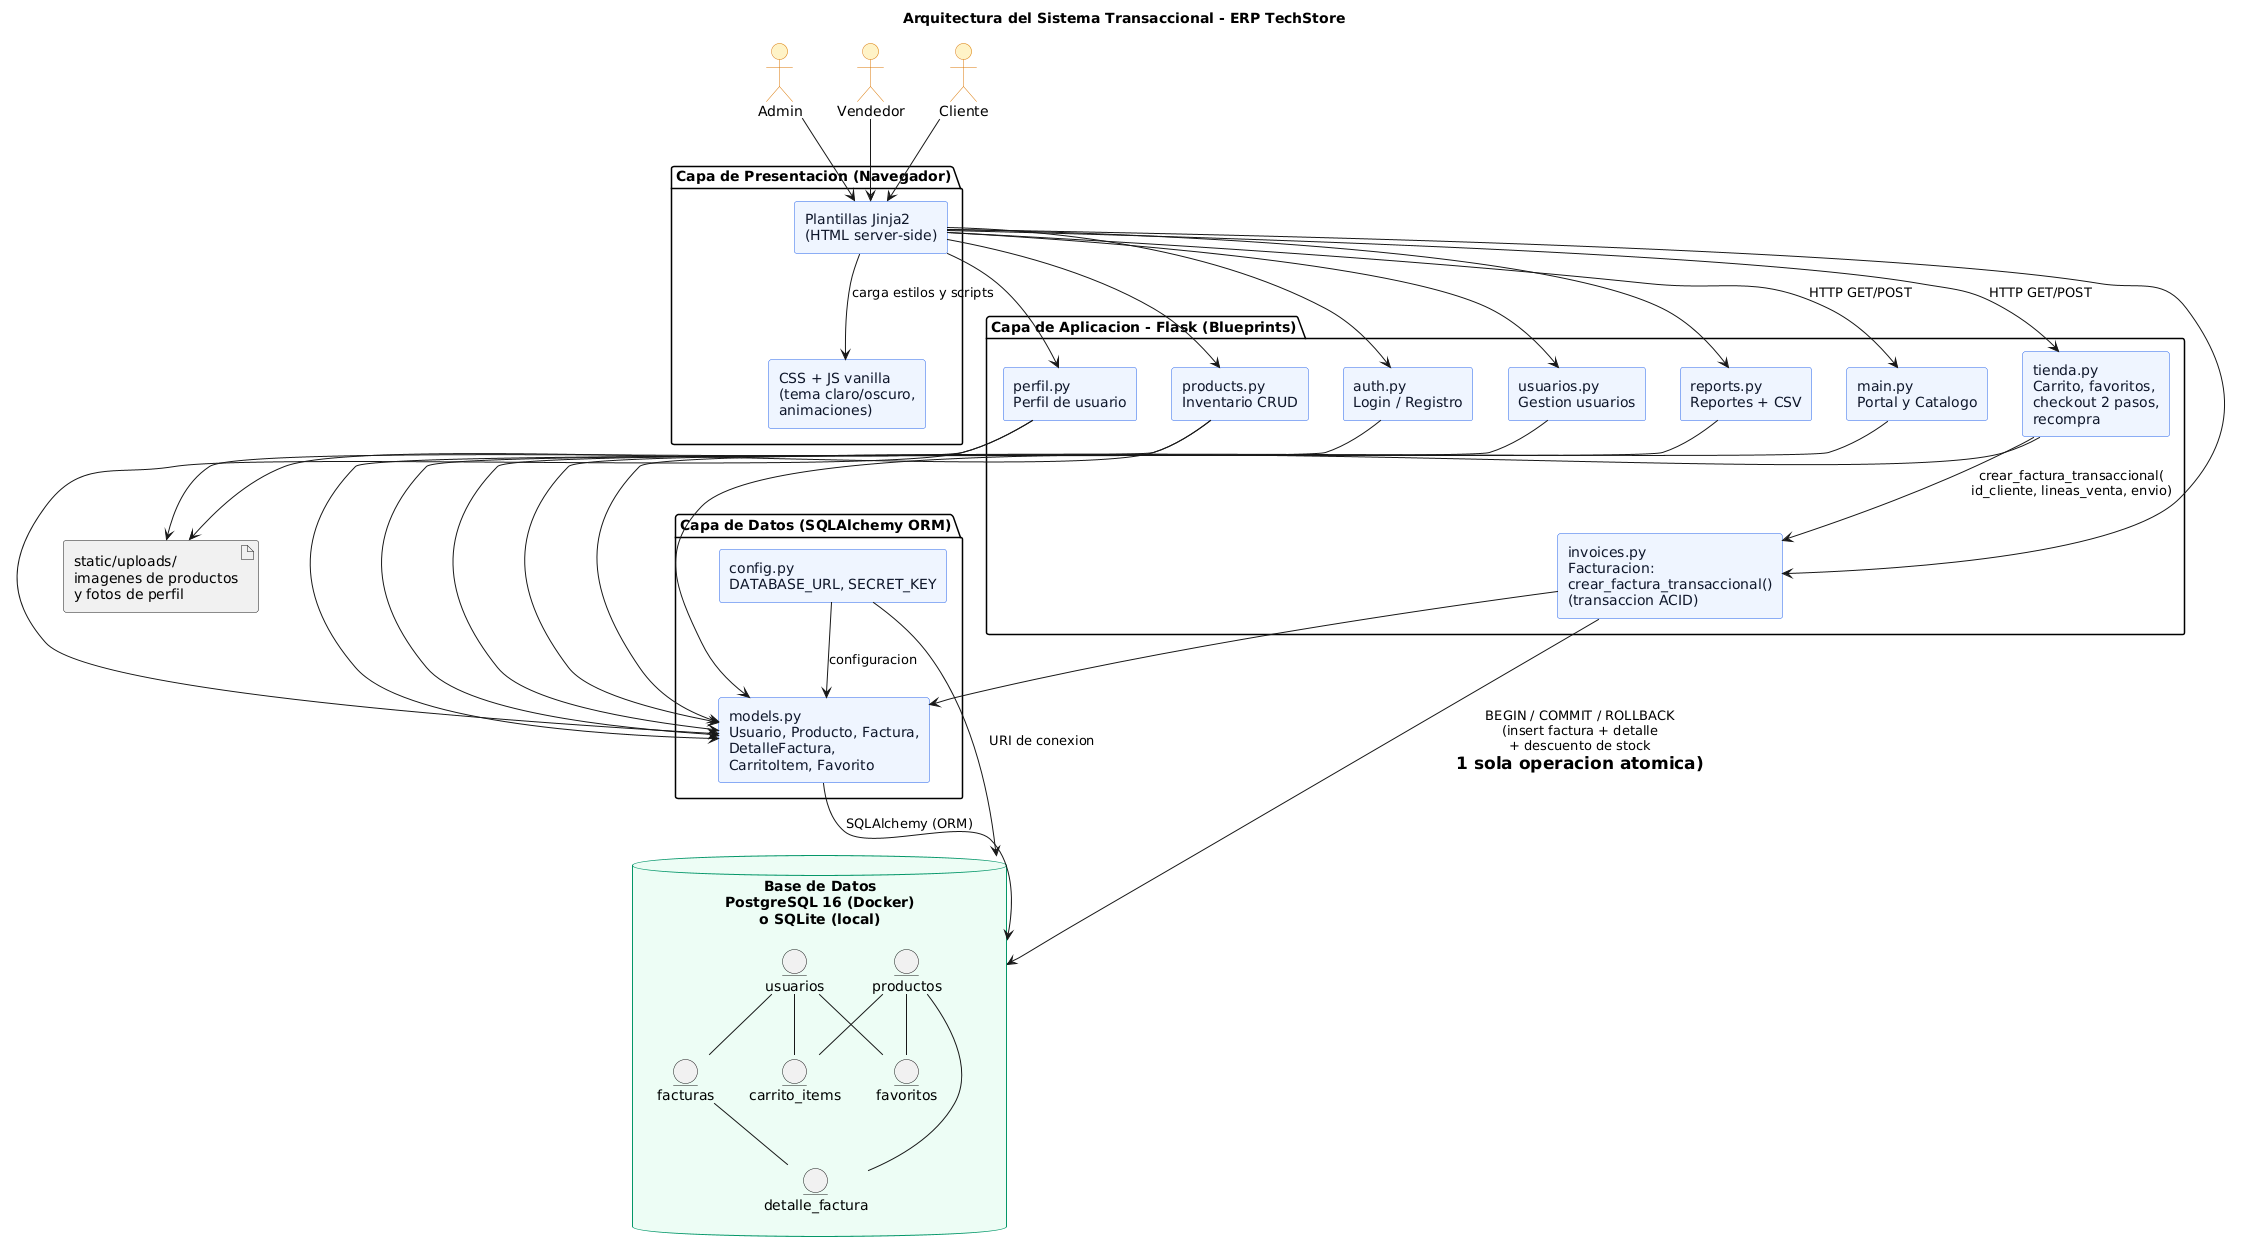

The diagram above was rendered by PlantUML. Its source (embedded in the PNG):
@startuml
title Arquitectura del Sistema Transaccional - ERP TechStore
skinparam componentStyle rectangle
skinparam defaultFontName Helvetica
skinparam component {
  BackgroundColor #eef4ff
  BorderColor #2563eb
  FontColor #0f172a
}
skinparam database {
  BackgroundColor #ecfdf5
  BorderColor #059669
}
skinparam actor {
  BackgroundColor #fef3c7
  BorderColor #d97706
}

' ===== Actores =====
actor "Admin" as A1
actor "Vendedor" as A2
actor "Cliente" as A3

' ===== Capa de presentacion =====
package "Capa de Presentacion (Navegador)" {
  component "Plantillas Jinja2\n(HTML server-side)" as UI
  component "CSS + JS vanilla\n(tema claro/oscuro,\nanimaciones)" as FRONT
}

' ===== Capa de aplicacion (Flask) =====
package "Capa de Aplicacion - Flask (Blueprints)" {
  component "main.py\nPortal y Catalogo" as MAIN
  component "auth.py\nLogin / Registro" as AUTH
  component "tienda.py\nCarrito, favoritos,\ncheckout 2 pasos,\nrecompra" as TIE
  component "invoices.py\nFacturacion:\ncrear_factura_transaccional()\n(transaccion ACID)" as INV
  component "products.py\nInventario CRUD" as PROD
  component "perfil.py\nPerfil de usuario" as PERF
  component "usuarios.py\nGestion usuarios" as USU
  component "reports.py\nReportes + CSV" as REP
}

' ===== Capa de datos =====
package "Capa de Datos (SQLAlchemy ORM)" {
  component "models.py\nUsuario, Producto, Factura,\nDetalleFactura,\nCarritoItem, Favorito" as MODELS
  component "config.py\nDATABASE_URL, SECRET_KEY" as CONFIG
}

database "Base de Datos\nPostgreSQL 16 (Docker)\no SQLite (local)" as DB {
  entity "usuarios" as T1
  entity "productos" as T2
  entity "facturas" as T3
  entity "detalle_factura" as T4
  entity "carrito_items" as T5
  entity "favoritos" as T6
  T1 -- T3
  T1 -- T5
  T1 -- T6
  T3 -- T4
  T2 -- T4
  T2 -- T5
  T2 -- T6
}

' ===== Flujo transaccional =====
A1 --> UI
A2 --> UI
A3 --> UI
UI --> MAIN : HTTP GET/POST
UI --> AUTH
UI --> TIE : HTTP GET/POST
UI --> INV
UI --> PROD
UI --> PERF
UI --> USU
UI --> REP
UI --> FRONT : carga estilos y scripts

TIE --> INV : crear_factura_transaccional(\nid_cliente, lineas_venta, envio)
INV --> DB : BEGIN / COMMIT / ROLLBACK\n(insert factura + detalle\n+ descuento de stock\n= 1 sola operacion atomica)

MAIN --> MODELS
AUTH --> MODELS
TIE --> MODELS
INV --> MODELS
PROD --> MODELS
PERF --> MODELS
USU --> MODELS
REP --> MODELS
MODELS --> DB : SQLAlchemy (ORM)
CONFIG --> MODELS : configuracion
CONFIG --> DB : URI de conexion

artifact "static/uploads/\nimagenes de productos\ny fotos de perfil" as UP
PROD --> UP
PERF --> UP
@enduml